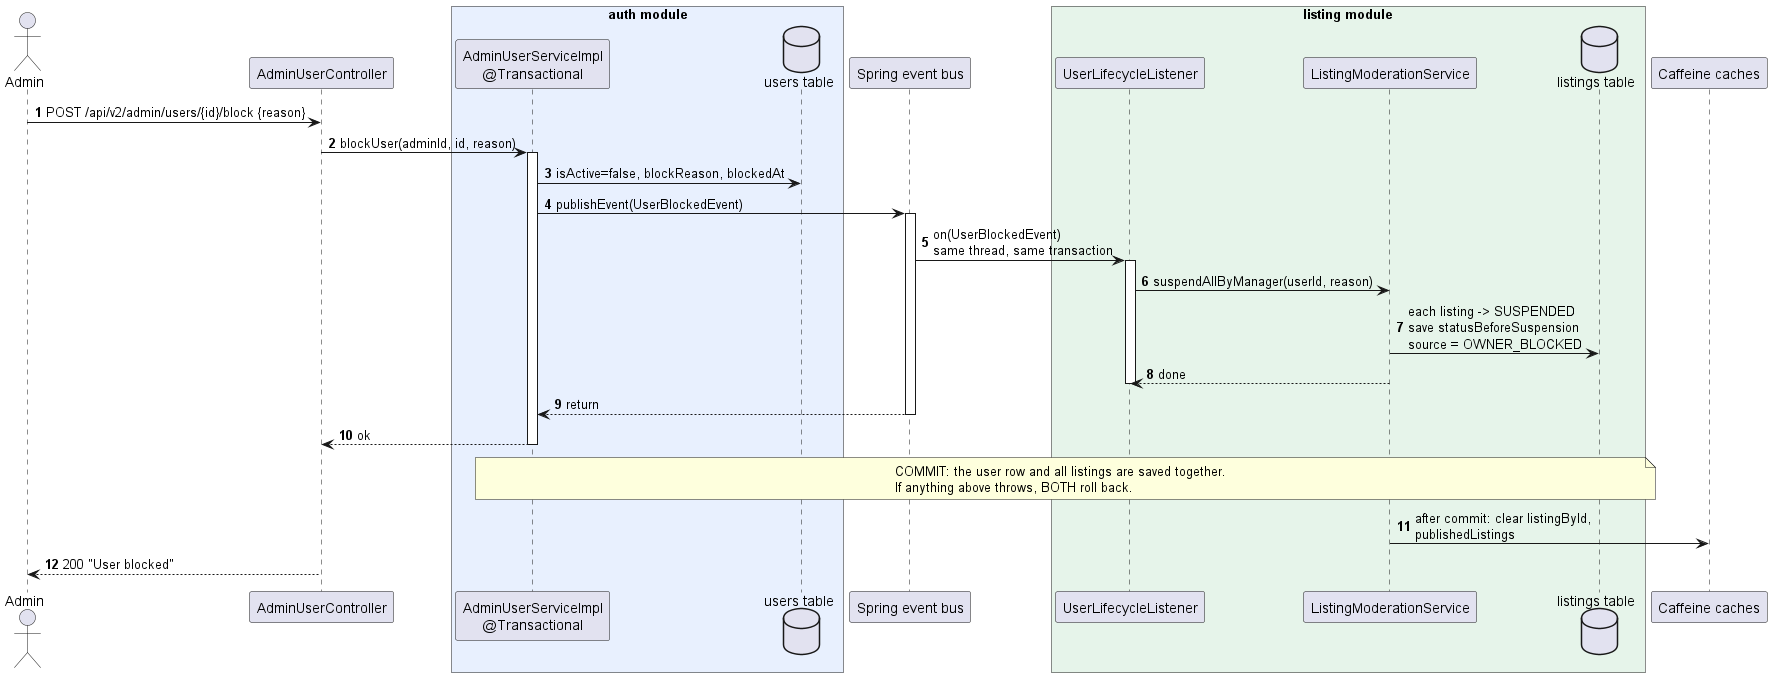

The diagram above was rendered by PlantUML. Its source (embedded in the PNG):
@startuml "Blocking a host"
autonumber
actor Admin
participant "AdminUserController" as C

box "auth module" #E8F0FE
  participant "AdminUserServiceImpl\n@Transactional" as S
  database "users table" as UDB
end box

participant "Spring event bus" as BUS

box "listing module" #E6F4EA
  participant "UserLifecycleListener" as L
  participant "ListingModerationService" as M
  database "listings table" as LDB
end box

participant "Caffeine caches" as CA

Admin -> C : POST /api/v2/admin/users/{id}/block {reason}
C -> S : blockUser(adminId, id, reason)
activate S
S -> UDB : isActive=false, blockReason, blockedAt
S -> BUS : publishEvent(UserBlockedEvent)
activate BUS
BUS -> L : on(UserBlockedEvent)\nsame thread, same transaction
activate L
L -> M : suspendAllByManager(userId, reason)
M -> LDB : each listing -> SUSPENDED\nsave statusBeforeSuspension\nsource = OWNER_BLOCKED
M --> L : done
deactivate L
BUS --> S : return
deactivate BUS
S --> C : ok
deactivate S

note over S, LDB
  COMMIT: the user row and all listings are saved together.
  If anything above throws, BOTH roll back.
end note

M -> CA : after commit: clear listingById,\npublishedListings
C --> Admin : 200 "User blocked"
@enduml